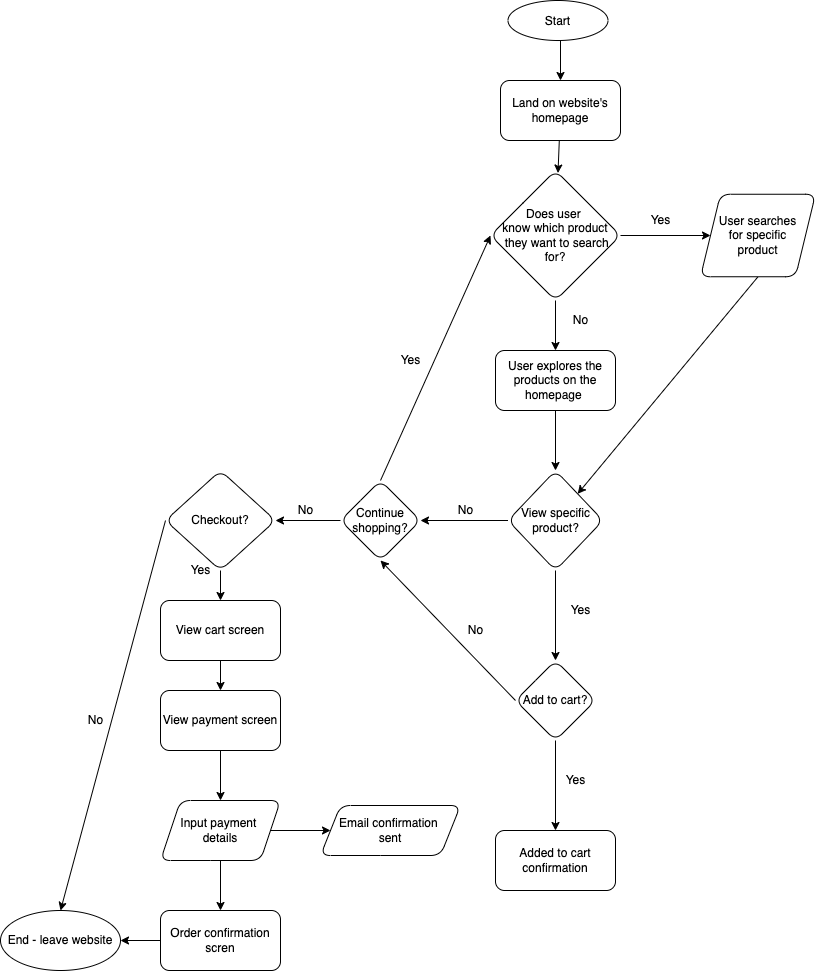

The diagram above was exported from draw.io. Its source (the exported page's mxGraphModel, read from the mxfile embedded in the PNG):
<mxGraphModel dx="713" dy="756" grid="1" gridSize="10" guides="1" tooltips="1" connect="1" arrows="1" fold="1" page="1" pageScale="1" pageWidth="850" pageHeight="1100" math="0" shadow="0">
  <root>
    <mxCell id="0" />
    <mxCell id="1" parent="0" />
    <mxCell id="4" value="" style="edgeStyle=none;html=1;" parent="1" target="3" edge="1">
      <mxGeometry relative="1" as="geometry">
        <mxPoint x="570" y="60" as="sourcePoint" />
      </mxGeometry>
    </mxCell>
    <mxCell id="2" value="Start" style="ellipse" parent="1" vertex="1">
      <mxGeometry x="517.5" y="20" width="100" height="40" as="geometry" />
    </mxCell>
    <mxCell id="10" value="" style="edgeStyle=none;html=1;" edge="1" parent="1" source="3" target="9">
      <mxGeometry relative="1" as="geometry" />
    </mxCell>
    <mxCell id="3" value="Land on website's homepage" style="rounded=1;whiteSpace=wrap;html=1;" parent="1" vertex="1">
      <mxGeometry x="510" y="100" width="120" height="60" as="geometry" />
    </mxCell>
    <mxCell id="12" value="" style="edgeStyle=none;html=1;" edge="1" parent="1" source="9" target="11">
      <mxGeometry relative="1" as="geometry" />
    </mxCell>
    <mxCell id="17" value="" style="edgeStyle=none;html=1;fontSize=12;" edge="1" parent="1" source="9" target="16">
      <mxGeometry relative="1" as="geometry" />
    </mxCell>
    <mxCell id="9" value="Does user &lt;br&gt;know which product&lt;br&gt;&amp;nbsp;they want to search for?" style="rhombus;whiteSpace=wrap;html=1;rounded=1;" vertex="1" parent="1">
      <mxGeometry x="500" y="190" width="130" height="130" as="geometry" />
    </mxCell>
    <mxCell id="23" style="html=1;exitX=0.5;exitY=1;exitDx=0;exitDy=0;fontSize=12;" edge="1" parent="1" source="11" target="24">
      <mxGeometry relative="1" as="geometry">
        <mxPoint x="767.6" y="540" as="targetPoint" />
      </mxGeometry>
    </mxCell>
    <mxCell id="11" value="&lt;font face=&quot;helvetica&quot;&gt;User searches&lt;br&gt;&amp;nbsp;for specific &lt;br&gt;product&lt;/font&gt;" style="shape=parallelogram;perimeter=parallelogramPerimeter;whiteSpace=wrap;html=1;fixedSize=1;rounded=1;" vertex="1" parent="1">
      <mxGeometry x="710" y="213.75" width="115" height="82.5" as="geometry" />
    </mxCell>
    <mxCell id="13" value="Yes" style="text;html=1;resizable=0;autosize=1;align=center;verticalAlign=middle;points=[];fillColor=none;strokeColor=none;rounded=0;fontSize=12;" vertex="1" parent="1">
      <mxGeometry x="650" y="230" width="40" height="20" as="geometry" />
    </mxCell>
    <mxCell id="25" value="" style="edgeStyle=none;html=1;fontSize=12;" edge="1" parent="1" source="16" target="24">
      <mxGeometry relative="1" as="geometry" />
    </mxCell>
    <mxCell id="16" value="&lt;span&gt;User explores the products on the homepage&amp;nbsp;&lt;/span&gt;" style="whiteSpace=wrap;html=1;rounded=1;" vertex="1" parent="1">
      <mxGeometry x="505" y="370" width="120" height="60" as="geometry" />
    </mxCell>
    <mxCell id="18" value="No" style="text;html=1;resizable=0;autosize=1;align=center;verticalAlign=middle;points=[];fillColor=none;strokeColor=none;rounded=0;fontSize=12;" vertex="1" parent="1">
      <mxGeometry x="575" y="330" width="30" height="20" as="geometry" />
    </mxCell>
    <mxCell id="29" value="" style="edgeStyle=none;html=1;fontSize=12;" edge="1" parent="1" source="24" target="28">
      <mxGeometry relative="1" as="geometry" />
    </mxCell>
    <mxCell id="35" value="" style="edgeStyle=none;html=1;fontSize=12;" edge="1" parent="1" source="24" target="34">
      <mxGeometry relative="1" as="geometry" />
    </mxCell>
    <mxCell id="24" value="View specific product?" style="rhombus;whiteSpace=wrap;html=1;rounded=1;" vertex="1" parent="1">
      <mxGeometry x="517.5" y="490" width="95" height="100" as="geometry" />
    </mxCell>
    <mxCell id="31" value="" style="edgeStyle=none;html=1;fontSize=12;" edge="1" parent="1" source="28" target="30">
      <mxGeometry relative="1" as="geometry" />
    </mxCell>
    <mxCell id="28" value="Add to cart?" style="rhombus;whiteSpace=wrap;html=1;rounded=1;" vertex="1" parent="1">
      <mxGeometry x="525" y="680" width="80" height="80" as="geometry" />
    </mxCell>
    <mxCell id="30" value="Added to cart confirmation" style="whiteSpace=wrap;html=1;rounded=1;" vertex="1" parent="1">
      <mxGeometry x="505" y="850" width="120" height="60" as="geometry" />
    </mxCell>
    <mxCell id="32" value="Yes" style="text;html=1;resizable=0;autosize=1;align=center;verticalAlign=middle;points=[];fillColor=none;strokeColor=none;rounded=0;fontSize=12;" vertex="1" parent="1">
      <mxGeometry x="570" y="620" width="40" height="20" as="geometry" />
    </mxCell>
    <mxCell id="43" value="" style="edgeStyle=none;html=1;fontSize=12;" edge="1" parent="1" source="34" target="42">
      <mxGeometry relative="1" as="geometry" />
    </mxCell>
    <mxCell id="34" value="Continue shopping?" style="rhombus;whiteSpace=wrap;html=1;rounded=1;" vertex="1" parent="1">
      <mxGeometry x="350" y="500" width="80" height="80" as="geometry" />
    </mxCell>
    <mxCell id="36" style="html=1;exitX=0.5;exitY=0;exitDx=0;exitDy=0;fontSize=12;entryX=0;entryY=0.5;entryDx=0;entryDy=0;" edge="1" parent="1" source="34" target="9">
      <mxGeometry relative="1" as="geometry">
        <mxPoint x="597.1598272138231" y="523.3261339092874" as="targetPoint" />
        <mxPoint x="777.5" y="306.2500000000001" as="sourcePoint" />
      </mxGeometry>
    </mxCell>
    <mxCell id="37" value="Yes" style="text;html=1;resizable=0;autosize=1;align=center;verticalAlign=middle;points=[];fillColor=none;strokeColor=none;rounded=0;fontSize=12;" vertex="1" parent="1">
      <mxGeometry x="400" y="370" width="40" height="20" as="geometry" />
    </mxCell>
    <mxCell id="38" value="No" style="text;html=1;resizable=0;autosize=1;align=center;verticalAlign=middle;points=[];fillColor=none;strokeColor=none;rounded=0;fontSize=12;" vertex="1" parent="1">
      <mxGeometry x="460" y="520" width="30" height="20" as="geometry" />
    </mxCell>
    <mxCell id="39" value="Yes" style="text;html=1;resizable=0;autosize=1;align=center;verticalAlign=middle;points=[];fillColor=none;strokeColor=none;rounded=0;fontSize=12;" vertex="1" parent="1">
      <mxGeometry x="565" y="790" width="40" height="20" as="geometry" />
    </mxCell>
    <mxCell id="40" style="html=1;exitX=0;exitY=0.5;exitDx=0;exitDy=0;fontSize=12;entryX=0.5;entryY=1;entryDx=0;entryDy=0;" edge="1" parent="1" source="28" target="34">
      <mxGeometry relative="1" as="geometry">
        <mxPoint x="597.1598272138231" y="523.3261339092874" as="targetPoint" />
        <mxPoint x="777.5" y="306.2500000000001" as="sourcePoint" />
      </mxGeometry>
    </mxCell>
    <mxCell id="41" value="No" style="text;html=1;resizable=0;autosize=1;align=center;verticalAlign=middle;points=[];fillColor=none;strokeColor=none;rounded=0;fontSize=12;" vertex="1" parent="1">
      <mxGeometry x="470" y="640" width="30" height="20" as="geometry" />
    </mxCell>
    <mxCell id="46" value="" style="edgeStyle=none;html=1;fontSize=12;" edge="1" parent="1" source="42" target="45">
      <mxGeometry relative="1" as="geometry" />
    </mxCell>
    <mxCell id="42" value="Checkout?" style="rhombus;whiteSpace=wrap;html=1;rounded=1;" vertex="1" parent="1">
      <mxGeometry x="175" y="490" width="110" height="100" as="geometry" />
    </mxCell>
    <mxCell id="44" value="No" style="text;html=1;resizable=0;autosize=1;align=center;verticalAlign=middle;points=[];fillColor=none;strokeColor=none;rounded=0;fontSize=12;" vertex="1" parent="1">
      <mxGeometry x="300" y="520" width="30" height="20" as="geometry" />
    </mxCell>
    <mxCell id="48" value="" style="edgeStyle=none;html=1;fontSize=12;" edge="1" parent="1" source="45" target="47">
      <mxGeometry relative="1" as="geometry" />
    </mxCell>
    <mxCell id="45" value="View cart screen" style="rounded=1;whiteSpace=wrap;html=1;" vertex="1" parent="1">
      <mxGeometry x="170" y="620" width="120" height="60" as="geometry" />
    </mxCell>
    <mxCell id="50" value="" style="edgeStyle=none;html=1;fontSize=12;" edge="1" parent="1" source="47" target="49">
      <mxGeometry relative="1" as="geometry" />
    </mxCell>
    <mxCell id="47" value="View payment screen" style="rounded=1;whiteSpace=wrap;html=1;" vertex="1" parent="1">
      <mxGeometry x="170" y="710" width="120" height="60" as="geometry" />
    </mxCell>
    <mxCell id="52" value="" style="edgeStyle=none;html=1;fontSize=12;" edge="1" parent="1" source="49" target="51">
      <mxGeometry relative="1" as="geometry" />
    </mxCell>
    <mxCell id="54" value="" style="edgeStyle=none;html=1;fontSize=12;" edge="1" parent="1" source="49" target="53">
      <mxGeometry relative="1" as="geometry" />
    </mxCell>
    <mxCell id="49" value="Input payment &lt;br&gt;details" style="shape=parallelogram;perimeter=parallelogramPerimeter;whiteSpace=wrap;html=1;fixedSize=1;rounded=1;" vertex="1" parent="1">
      <mxGeometry x="170" y="820" width="120" height="60" as="geometry" />
    </mxCell>
    <mxCell id="56" value="" style="edgeStyle=none;html=1;fontSize=12;" edge="1" parent="1" source="51" target="55">
      <mxGeometry relative="1" as="geometry" />
    </mxCell>
    <mxCell id="51" value="Order confirmation scren" style="rounded=1;whiteSpace=wrap;html=1;" vertex="1" parent="1">
      <mxGeometry x="170" y="930" width="120" height="60" as="geometry" />
    </mxCell>
    <mxCell id="53" value="Email confirmation &lt;br&gt;sent" style="shape=parallelogram;perimeter=parallelogramPerimeter;whiteSpace=wrap;html=1;fixedSize=1;rounded=1;" vertex="1" parent="1">
      <mxGeometry x="330" y="825" width="140" height="50" as="geometry" />
    </mxCell>
    <mxCell id="55" value="End - leave website" style="ellipse;whiteSpace=wrap;html=1;rounded=1;" vertex="1" parent="1">
      <mxGeometry x="10" y="930" width="120" height="60" as="geometry" />
    </mxCell>
    <mxCell id="57" value="Yes" style="text;html=1;resizable=0;autosize=1;align=center;verticalAlign=middle;points=[];fillColor=none;strokeColor=none;rounded=0;fontSize=12;" vertex="1" parent="1">
      <mxGeometry x="190" y="580" width="40" height="20" as="geometry" />
    </mxCell>
    <mxCell id="58" style="html=1;exitX=0;exitY=0.5;exitDx=0;exitDy=0;fontSize=12;entryX=0.5;entryY=0;entryDx=0;entryDy=0;" edge="1" parent="1" source="42" target="55">
      <mxGeometry relative="1" as="geometry">
        <mxPoint x="9.999827213822869" y="758.5361339092874" as="targetPoint" />
        <mxPoint x="190.34000000000003" y="541.46" as="sourcePoint" />
      </mxGeometry>
    </mxCell>
    <mxCell id="59" value="No" style="text;html=1;resizable=0;autosize=1;align=center;verticalAlign=middle;points=[];fillColor=none;strokeColor=none;rounded=0;fontSize=12;" vertex="1" parent="1">
      <mxGeometry x="90" y="730" width="30" height="20" as="geometry" />
    </mxCell>
  </root>
</mxGraphModel>